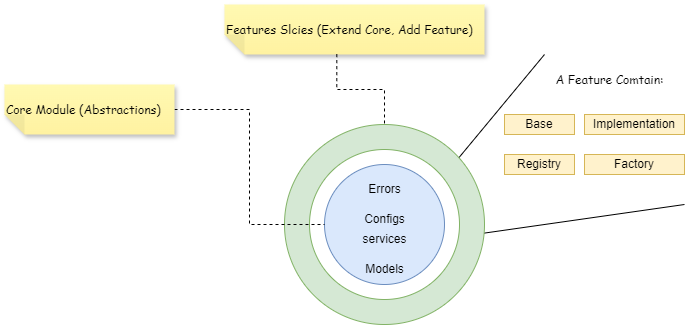

The diagram above was exported from draw.io. Its source (the exported page's mxGraphModel, read from the mxfile embedded in the PNG):
<mxGraphModel dx="794" dy="518" grid="1" gridSize="10" guides="1" tooltips="1" connect="1" arrows="1" fold="1" page="1" pageScale="1" pageWidth="850" pageHeight="1100" math="0" shadow="0">
  <root>
    <mxCell id="0" />
    <mxCell id="1" parent="0" />
    <mxCell id="tkn9vHC0noJg8oqrV-Du-15" value="" style="endArrow=none;html=1;rounded=0;exitX=0.867;exitY=0.172;exitDx=0;exitDy=0;exitPerimeter=0;" edge="1" parent="1" source="tkn9vHC0noJg8oqrV-Du-8">
      <mxGeometry width="50" height="50" relative="1" as="geometry">
        <mxPoint x="500" y="210" as="sourcePoint" />
        <mxPoint x="590" y="120" as="targetPoint" />
      </mxGeometry>
    </mxCell>
    <mxCell id="tkn9vHC0noJg8oqrV-Du-16" value="" style="endArrow=none;html=1;rounded=0;exitX=0.95;exitY=0.55;exitDx=0;exitDy=0;exitPerimeter=0;" edge="1" parent="1" source="tkn9vHC0noJg8oqrV-Du-8">
      <mxGeometry width="50" height="50" relative="1" as="geometry">
        <mxPoint x="560" y="290" as="sourcePoint" />
        <mxPoint x="730" y="270" as="targetPoint" />
      </mxGeometry>
    </mxCell>
    <mxCell id="tkn9vHC0noJg8oqrV-Du-8" value="" style="verticalLabelPosition=bottom;verticalAlign=top;html=1;shape=mxgraph.basic.donut;dx=25;fillColor=#d5e8d4;strokeColor=#82b366;" vertex="1" parent="1">
      <mxGeometry x="330" y="190" width="200" height="200" as="geometry" />
    </mxCell>
    <mxCell id="R14Xj3iIOqKt85eWnZ9w-1" value="" style="ellipse;whiteSpace=wrap;html=1;aspect=fixed;fillColor=#dae8fc;strokeColor=#6c8ebf;" vertex="1" parent="1">
      <mxGeometry x="370" y="230" width="120" height="120" as="geometry" />
    </mxCell>
    <mxCell id="tkn9vHC0noJg8oqrV-Du-2" style="edgeStyle=orthogonalEdgeStyle;rounded=0;orthogonalLoop=1;jettySize=auto;html=1;entryX=0;entryY=0.5;entryDx=0;entryDy=0;endArrow=none;startFill=0;dashed=1;" edge="1" parent="1" source="tkn9vHC0noJg8oqrV-Du-1" target="R14Xj3iIOqKt85eWnZ9w-1">
      <mxGeometry relative="1" as="geometry" />
    </mxCell>
    <mxCell id="tkn9vHC0noJg8oqrV-Du-1" value="&lt;font&gt;&lt;span style=&quot;text-wrap-mode: nowrap;&quot;&gt;Core Module (Abstractions)&lt;/span&gt;&lt;/font&gt;" style="shape=note;whiteSpace=wrap;html=1;backgroundOutline=1;fontColor=#000000;darkOpacity=0.05;fillColor=#FFF9B2;strokeColor=none;fillStyle=solid;direction=west;gradientDirection=north;gradientColor=#FFF2A1;shadow=1;size=20;pointerEvents=1;align=left;fontFamily=Comic Sans MS;" vertex="1" parent="1">
      <mxGeometry x="50" y="150" width="170" height="50" as="geometry" />
    </mxCell>
    <mxCell id="tkn9vHC0noJg8oqrV-Du-3" value="Errors" style="text;html=1;align=center;verticalAlign=middle;resizable=0;points=[];autosize=1;strokeColor=none;fillColor=none;" vertex="1" parent="1">
      <mxGeometry x="400" y="240" width="60" height="30" as="geometry" />
    </mxCell>
    <mxCell id="tkn9vHC0noJg8oqrV-Du-5" value="services" style="text;html=1;align=center;verticalAlign=middle;resizable=0;points=[];autosize=1;strokeColor=none;fillColor=none;" vertex="1" parent="1">
      <mxGeometry x="395" y="290" width="70" height="30" as="geometry" />
    </mxCell>
    <mxCell id="tkn9vHC0noJg8oqrV-Du-6" value="Models" style="text;html=1;align=center;verticalAlign=middle;resizable=0;points=[];autosize=1;strokeColor=none;fillColor=none;" vertex="1" parent="1">
      <mxGeometry x="400" y="320" width="60" height="30" as="geometry" />
    </mxCell>
    <mxCell id="tkn9vHC0noJg8oqrV-Du-7" value="Configs" style="text;html=1;align=center;verticalAlign=middle;resizable=0;points=[];autosize=1;strokeColor=none;fillColor=none;" vertex="1" parent="1">
      <mxGeometry x="400" y="270" width="60" height="30" as="geometry" />
    </mxCell>
    <mxCell id="tkn9vHC0noJg8oqrV-Du-10" value="&lt;span style=&quot;font-family: &amp;quot;Comic Sans MS&amp;quot;; text-align: left;&quot;&gt;A Feature Comtain:&lt;/span&gt;" style="text;html=1;align=center;verticalAlign=middle;resizable=0;points=[];autosize=1;strokeColor=none;fillColor=none;" vertex="1" parent="1">
      <mxGeometry x="590" y="130" width="130" height="30" as="geometry" />
    </mxCell>
    <mxCell id="tkn9vHC0noJg8oqrV-Du-11" value="&lt;span style=&quot;text-wrap-mode: nowrap;&quot;&gt;Features Slcies (Extend Core, Add Feature)&lt;/span&gt;" style="shape=note;whiteSpace=wrap;html=1;backgroundOutline=1;fontColor=#000000;darkOpacity=0.05;fillColor=#FFF9B2;strokeColor=none;fillStyle=solid;direction=west;gradientDirection=north;gradientColor=#FFF2A1;shadow=1;size=20;pointerEvents=1;align=left;fontFamily=Comic Sans MS;" vertex="1" parent="1">
      <mxGeometry x="270" y="70" width="260" height="50" as="geometry" />
    </mxCell>
    <mxCell id="tkn9vHC0noJg8oqrV-Du-12" style="edgeStyle=orthogonalEdgeStyle;rounded=0;orthogonalLoop=1;jettySize=auto;html=1;endArrow=none;startFill=0;dashed=1;exitX=0.568;exitY=0.007;exitDx=0;exitDy=0;exitPerimeter=0;" edge="1" parent="1" source="tkn9vHC0noJg8oqrV-Du-11" target="tkn9vHC0noJg8oqrV-Du-8">
      <mxGeometry relative="1" as="geometry">
        <mxPoint x="230" y="185" as="sourcePoint" />
        <mxPoint x="380" y="300" as="targetPoint" />
      </mxGeometry>
    </mxCell>
    <mxCell id="tkn9vHC0noJg8oqrV-Du-17" value="Base" style="rounded=0;whiteSpace=wrap;html=1;fillColor=#fff2cc;strokeColor=#d6b656;" vertex="1" parent="1">
      <mxGeometry x="550" y="180" width="70" height="20" as="geometry" />
    </mxCell>
    <mxCell id="tkn9vHC0noJg8oqrV-Du-20" value="Implementation" style="rounded=0;whiteSpace=wrap;html=1;fillColor=#fff2cc;strokeColor=#d6b656;" vertex="1" parent="1">
      <mxGeometry x="630" y="180" width="100" height="20" as="geometry" />
    </mxCell>
    <mxCell id="tkn9vHC0noJg8oqrV-Du-22" value="Registry" style="rounded=0;whiteSpace=wrap;html=1;fillColor=#fff2cc;strokeColor=#d6b656;" vertex="1" parent="1">
      <mxGeometry x="550" y="220" width="70" height="20" as="geometry" />
    </mxCell>
    <mxCell id="tkn9vHC0noJg8oqrV-Du-23" value="Factory" style="rounded=0;whiteSpace=wrap;html=1;fillColor=#fff2cc;strokeColor=#d6b656;" vertex="1" parent="1">
      <mxGeometry x="630" y="220" width="100" height="20" as="geometry" />
    </mxCell>
  </root>
</mxGraphModel>